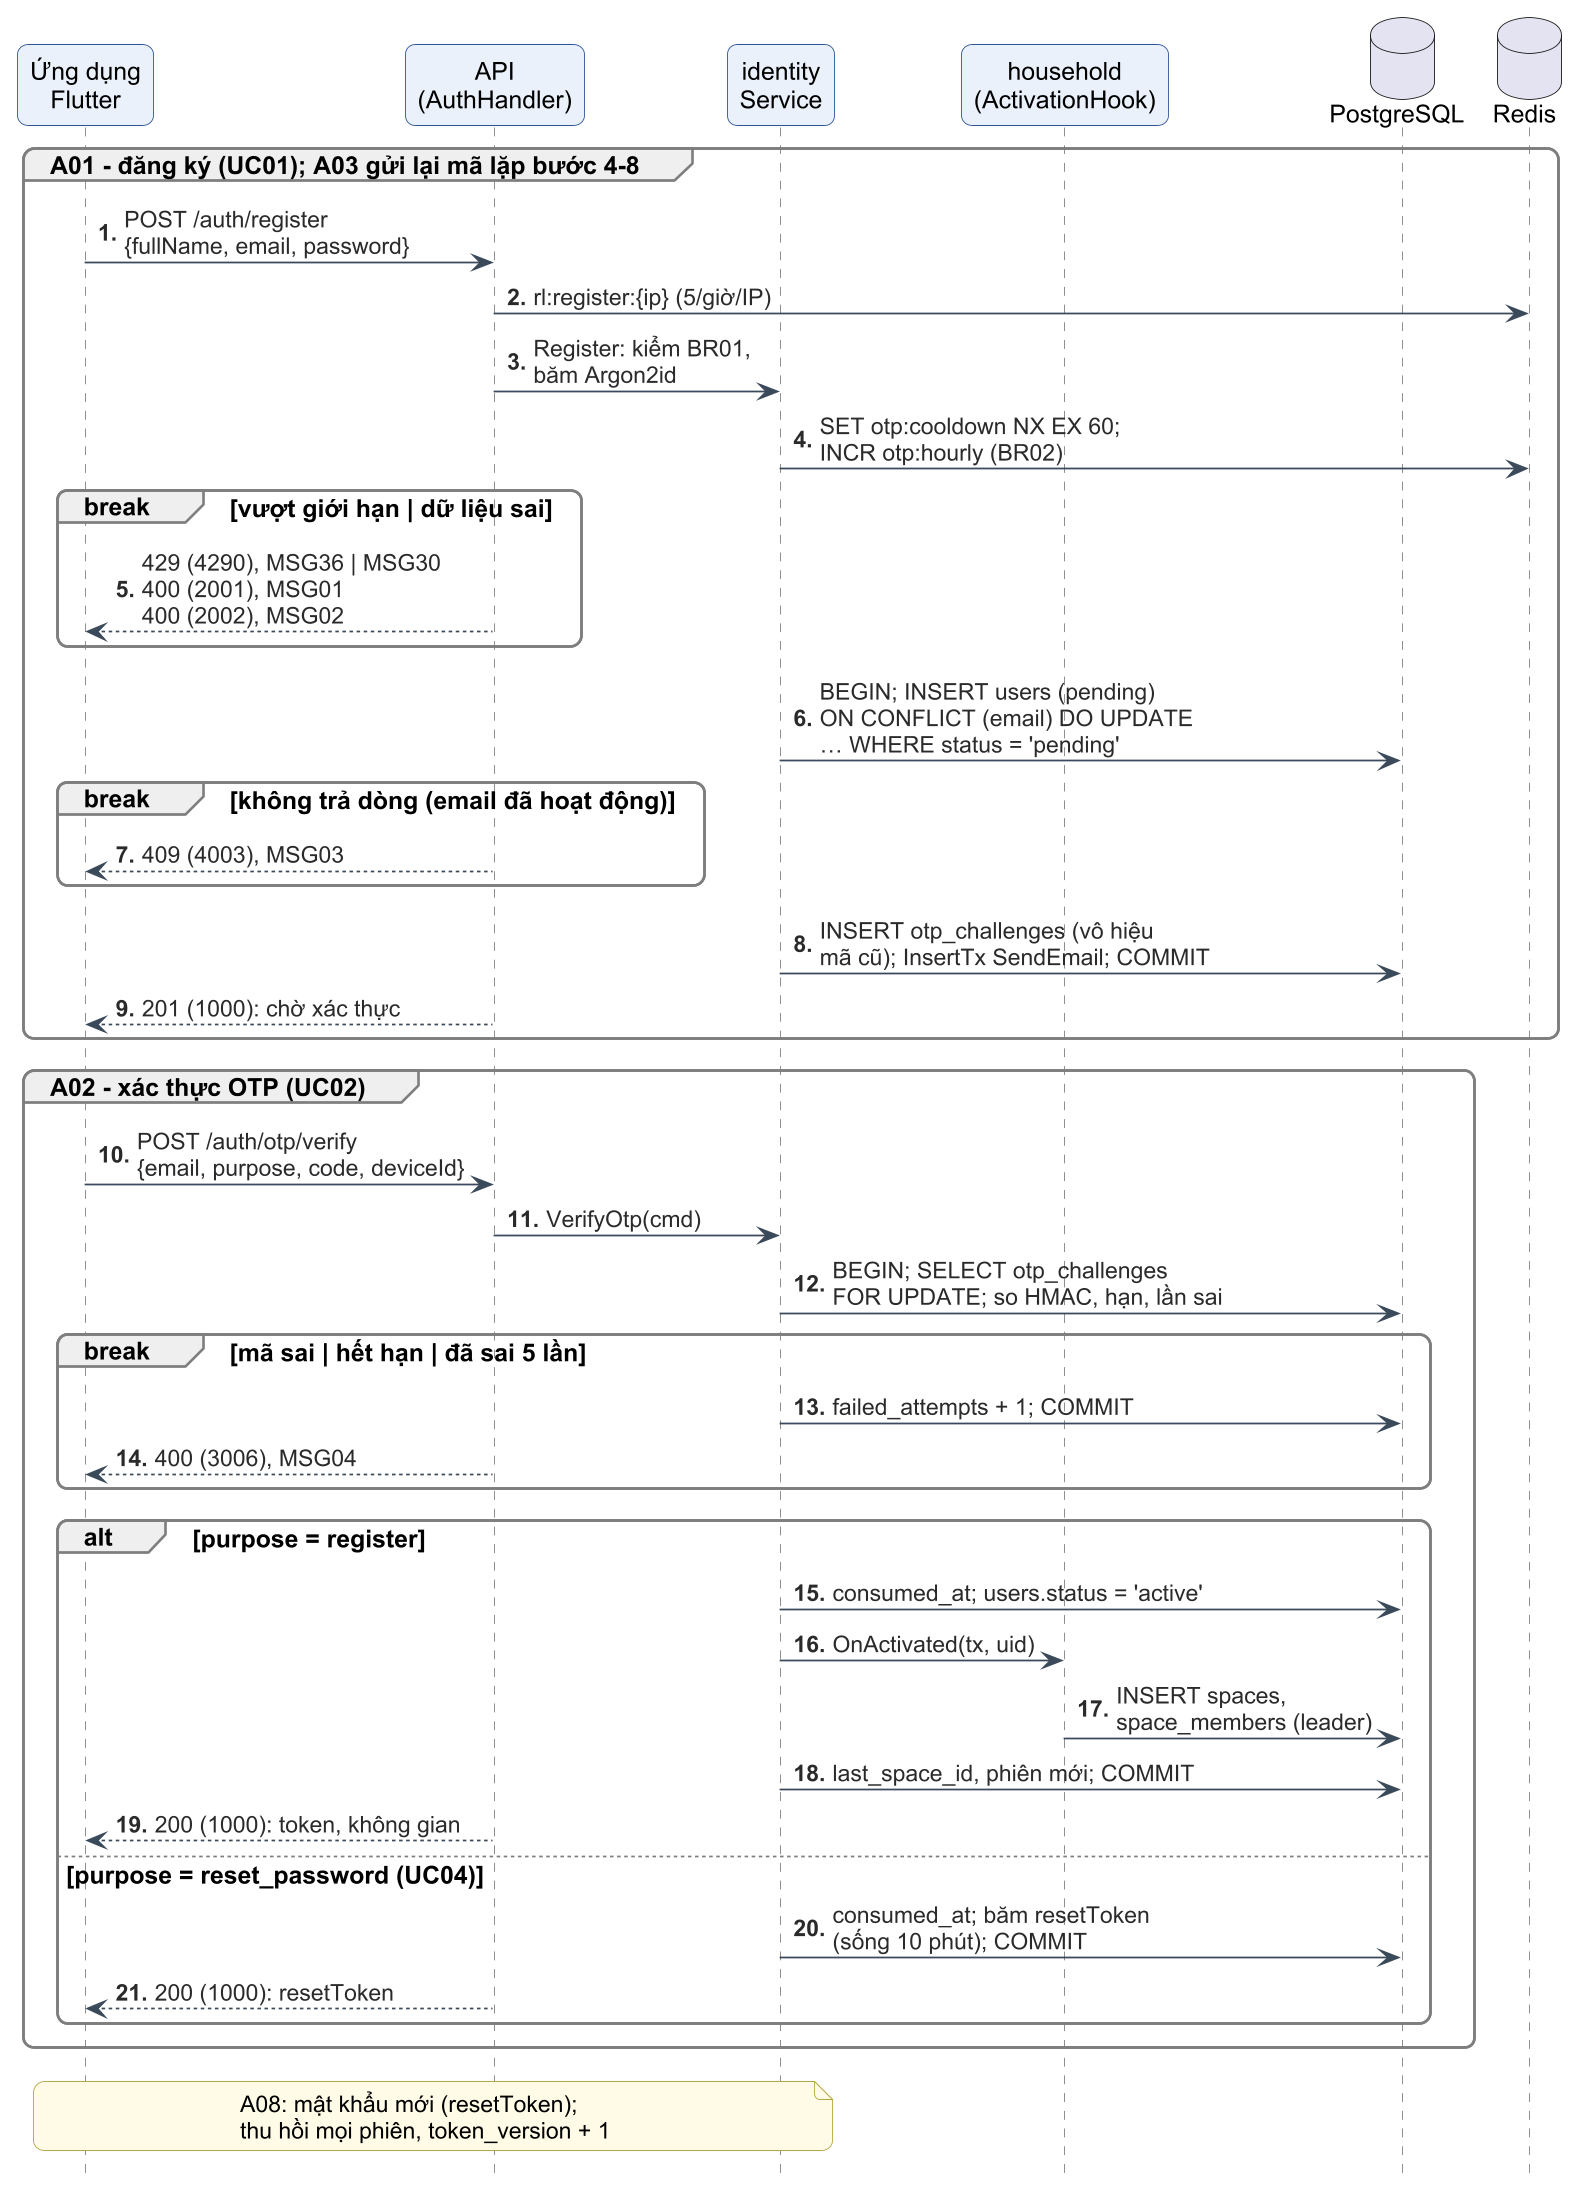

The diagram above was rendered by PlantUML. Its source (embedded in the PNG):
@startuml c3-35-seq-dang-ky-otp
!include _style-c3.iuml
autonumber "<b>0."
hide footbox

participant "Ứng dụng\nFlutter" as APP
participant "API\n(AuthHandler)" as API
participant "identity\nService" as SVC
participant "household\n(ActivationHook)" as HK
database "PostgreSQL" as PG
database "Redis" as RD

group A01 - đăng ký (UC01); A03 gửi lại mã lặp bước 4-8
  APP -> API : POST /auth/register\n{fullName, email, password}
  API -> RD : rl:register:{ip} (5/giờ/IP)
  API -> SVC : Register: kiểm BR01,\nbăm Argon2id
  SVC -> RD : SET otp:cooldown NX EX 60;\nINCR otp:hourly (BR02)
  break vượt giới hạn | dữ liệu sai
    API --> APP : 429 (4290), MSG36 | MSG30\n400 (2001), MSG01\n400 (2002), MSG02
  end
  SVC -> PG : BEGIN; INSERT users (pending)\nON CONFLICT (email) DO UPDATE\n… WHERE status = 'pending'
  break không trả dòng (email đã hoạt động)
    API --> APP : 409 (4003), MSG03
  end
  SVC -> PG : INSERT otp_challenges (vô hiệu\nmã cũ); InsertTx SendEmail; COMMIT
  API --> APP : 201 (1000): chờ xác thực
end

group A02 - xác thực OTP (UC02)
  APP -> API : POST /auth/otp/verify\n{email, purpose, code, deviceId}
  API -> SVC : VerifyOtp(cmd)
  SVC -> PG : BEGIN; SELECT otp_challenges\nFOR UPDATE; so HMAC, hạn, lần sai
  break mã sai | hết hạn | đã sai 5 lần
    SVC -> PG : failed_attempts + 1; COMMIT
    API --> APP : 400 (3006), MSG04
  end
  alt purpose = register
    SVC -> PG : consumed_at; users.status = 'active'
    SVC -> HK : OnActivated(tx, uid)
    HK -> PG : INSERT spaces,\nspace_members (leader)
    SVC -> PG : last_space_id, phiên mới; COMMIT
    API --> APP : 200 (1000): token, không gian
  else purpose = reset_password (UC04)
    SVC -> PG : consumed_at; băm resetToken\n(sống 10 phút); COMMIT
    API --> APP : 200 (1000): resetToken
  end
end
note over APP, SVC : A08: mật khẩu mới (resetToken);\nthu hồi mọi phiên, token_version + 1
@enduml